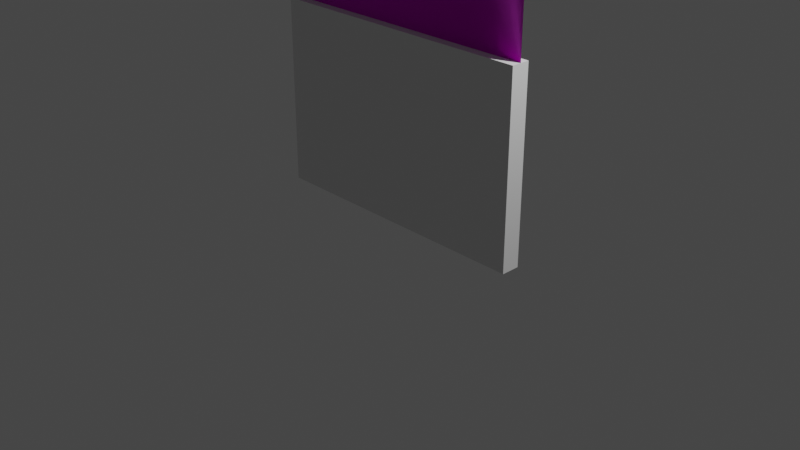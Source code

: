 # Source: spike-wall.blend  (saved by Blender 3.3.6; exported with 4.5.12 LTS)
import bpy
from mathutils import Matrix  # noqa: F401  (used for matrix-valued properties, if any)

bpy.ops.wm.read_factory_settings(use_empty=True)
scene = bpy.context.scene
scene.name = 'Scene'

# ---- collections
col_collection = bpy.data.collections.new('Collection'); scene.collection.children.link(col_collection)

# ---- images (referenced by path relative to the original .blend; pixels are not part of the script)
import os
ASSET_DIR = os.environ.get("B2B_ASSET_DIR", "")  # directory of the original .blend (textures are referenced by path, not embedded)
HERE = os.path.dirname(os.path.abspath(__file__))  # packed textures are extracted next to this script under _unpacked/

def load_image(name, relpath, width, height, colorspace="sRGB"):
    """Load a texture the original file referenced (path relative to the .blend, or extracted next to this script)."""
    p = next((c for c in (os.path.join(HERE, relpath), os.path.join(ASSET_DIR, relpath)) if relpath and os.path.exists(c)), "")
    if p:
        img = bpy.data.images.load(p, check_existing=True)
        img.name = name
    else:  # same state as the original file: an image datablock whose file is absent (Cycles renders it pink)
        img = bpy.data.images.new(name, width, height)
        img.source = "FILE"
        img.filepath = "//" + (relpath or name)
    img.colorspace_settings.name = colorspace
    return img
img_wall_spikes_height_png = load_image('wall-spikes_height.png', 'wall-spikes_height.png', 1024, 1024, 'Non-Color')
img_wall_spikes_albedo_png = load_image('wall-spikes_albedo.png', 'wall-spikes_albedo.png', 1024, 1024, 'sRGB')
img_wall_spikes_metalness_png = load_image('wall-spikes_metalness.png', 'wall-spikes_metalness.png', 1024, 1024, 'Non-Color')
img_wall_spikes_roughness_png = load_image('wall-spikes_roughness.png', 'wall-spikes_roughness.png', 1024, 1024, 'Non-Color')
img_wall_spikes_normal_png = load_image('wall-spikes_normal.png', 'wall-spikes_normal.png', 1024, 1024, 'Non-Color')
img_wall_spikes_ao_png = load_image('wall-spikes_ao.png', 'wall-spikes_ao.png', 1024, 1024, 'Non-Color')

# ---- materials (node trees are filled in below, after node groups)
mat_material = bpy.data.materials.new('Material')
mat_material.alpha_threshold = 0.0
mat_material.use_transparent_shadow = False
mat_material.roughness = 0.5
mat_material.line_color = (0.0, 0.0, 0.0, 1.0)
mat_spikes = bpy.data.materials.new('Spikes')
mat_spikes.use_transparent_shadow = False

# ---- material node trees
mat_material.use_nodes = True; mat_material.node_tree.nodes.clear()
_N = mat_material.node_tree.nodes; _L = mat_material.node_tree.links
n0 = _N.new('ShaderNodeOutputMaterial'); n0.name = 'Material Output'; n0.location = (300, 300)
n1 = _N.new('ShaderNodeBsdfPrincipled'); n1.name = 'Principled BSDF'; n1.location = (10, 300)
n1.distribution = 'GGX'
n1.subsurface_method = 'RANDOM_WALK_SKIN'
n1.inputs[3].default_value = 1.45
n1.inputs[27].default_value = (0.0, 0.0, 0.0, 1.0)
n1.inputs[28].default_value = 1.0
_L.new(n1.outputs[0], n0.inputs[0])
n0.is_active_output = True
mat_spikes.use_nodes = True; mat_spikes.node_tree.nodes.clear()
_N = mat_spikes.node_tree.nodes; _L = mat_spikes.node_tree.links
n0 = _N.new('ShaderNodeOutputMaterial'); n0.name = 'Material Output'; n0.location = (300, 300)
n1 = _N.new('ShaderNodeBsdfPrincipled'); n1.name = 'Principled BSDF'; n1.location = (10, 300)
n1.distribution = 'GGX'
n1.subsurface_method = 'RANDOM_WALK_SKIN'
n1.inputs[3].default_value = 1.45
n1.inputs[27].default_value = (0.0, 0.0, 0.0, 1.0)
n1.inputs[28].default_value = 1.0
n2 = _N.new('ShaderNodeTexImage'); n2.name = 'Image Texture'; n2.location = (86, -1430)
n2.label = 'Displacement'
n2.image = img_wall_spikes_height_png
n3 = _N.new('ShaderNodeDisplacement'); n3.name = 'Displacement'; n3.location = (110, -400)
n3.inputs[2].default_value = 1.0
n4 = _N.new('ShaderNodeTexImage'); n4.name = 'Image Texture.001'; n4.location = (86, -310)
n4.label = 'Base Color'
n4.image = img_wall_spikes_albedo_png
n5 = _N.new('ShaderNodeTexImage'); n5.name = 'Image Texture.002'; n5.location = (86, -590)
n5.label = 'Metallic'
n5.image = img_wall_spikes_metalness_png
n6 = _N.new('ShaderNodeTexImage'); n6.name = 'Image Texture.003'; n6.location = (86, -870)
n6.label = 'Roughness'
n6.image = img_wall_spikes_roughness_png
n7 = _N.new('ShaderNodeTexImage'); n7.name = 'Image Texture.004'; n7.location = (86, -1150)
n7.label = 'Normal'
n7.image = img_wall_spikes_normal_png
n8 = _N.new('ShaderNodeNormalMap'); n8.name = 'Normal Map'; n8.location = (-240, -620)
n9 = _N.new('ShaderNodeTexImage'); n9.name = 'Image Texture.005'; n9.location = (86, -30)
n9.label = 'Ambient Occlusion'
n9.image = img_wall_spikes_ao_png
n10 = _N.new('ShaderNodeMapping'); n10.name = 'Mapping'; n10.location = (230, -30)
n11 = _N.new('NodeReroute'); n11.name = 'Reroute'; n11.location = (36, -821)
n11.width = 16
n11.socket_idname = 'NodeSocketVector'
n12 = _N.new('ShaderNodeTexCoord'); n12.name = 'Texture Coordinate'; n12.location = (30, -30)
n13 = _N.new('NodeFrame'); n13.name = 'Frame'; n13.location = (-1270, 330)
n13.label = 'Mapping'
n13.width = 400
n14 = _N.new('NodeFrame'); n14.name = 'Frame.001'; n14.location = (-626, 530)
n14.label = 'Textures'
n14.width = 356
n2.parent = n14
n4.parent = n14
n5.parent = n14
n6.parent = n14
n7.parent = n14
n9.parent = n14
n10.parent = n13
n11.parent = n14
n12.parent = n13
_L.new(n1.outputs[0], n0.inputs[0])
_L.new(n2.outputs[0], n3.inputs[0])
_L.new(n3.outputs[0], n0.inputs[2])
_L.new(n4.outputs[0], n1.inputs[0])
_L.new(n5.outputs[0], n1.inputs[1])
_L.new(n6.outputs[0], n1.inputs[2])
_L.new(n7.outputs[0], n8.inputs[1])
_L.new(n8.outputs[0], n1.inputs[5])
_L.new(n11.outputs[0], n9.inputs[0])
_L.new(n11.outputs[0], n4.inputs[0])
_L.new(n11.outputs[0], n5.inputs[0])
_L.new(n11.outputs[0], n6.inputs[0])
_L.new(n11.outputs[0], n7.inputs[0])
_L.new(n11.outputs[0], n2.inputs[0])
_L.new(n10.outputs[0], n11.inputs[0])
_L.new(n12.outputs[2], n10.inputs[0])
n0.is_active_output = True

# ---- world
world_world = bpy.data.worlds.new('World'); scene.world = world_world
world_world.use_nodes = True; world_world.node_tree.nodes.clear()
_N = world_world.node_tree.nodes; _L = world_world.node_tree.links
n0 = _N.new('ShaderNodeOutputWorld'); n0.name = 'World Output'; n0.location = (300, 300)
n1 = _N.new('ShaderNodeBackground'); n1.name = 'Background'; n1.location = (10, 300)
n1.inputs[0].default_value = (0.05088, 0.05088, 0.05088, 1.0)
_L.new(n1.outputs[0], n0.inputs[0])
n0.is_active_output = True
world_world.color = (0.05088, 0.05088, 0.05088)
world_world.use_sun_shadow = False
world_world.sun_shadow_jitter_overblur = 0.0

# ---- cameras
cam_camera = bpy.data.cameras.new('Camera')
cam_camera.clip_end = 100.0
cam_camera.ortho_scale = 7.314

# ---- lights
light_light = bpy.data.lights.new('Light', 'POINT')
light_light.transmission_factor = 0.0
light_light.energy = 1000.0
light_light.shadow_soft_size = 0.1
light_light.shadow_maximum_resolution = 0.006
light_light.use_absolute_resolution = True

# ---- meshes
me_cube = bpy.data.meshes.new('Cube')
me_cube.from_pydata([(1.5, 0.1, 1.0), (1.5, 0.1, -1.0), (1.5, -0.1, 1.0), (1.5, -0.1, -1.0), (-1.5, 0.1, 1.0), (-1.5, 0.1, -1.0), (-1.5, -0.1, 1.0), (-1.5, -0.1, -1.0), (0.5, 0.1, -1.0), (-0.5, 0.1, -1.0), (0.5, -0.1, 1.0), (-0.5, -0.1, 1.0), (-0.5, -0.1, -1.0), (0.5, -0.1, -1.0), (-0.5, 0.1, 1.0), (0.5, 0.1, 1.0), (1.5, 0.1, 1.0), (1.5, 0.1, -1.0), (1.5, -0.1, 1.0), (1.5, -0.1, -1.0), (-1.5, 0.1, 1.0), (-1.5, 0.1, -1.0), (-1.5, -0.1, 1.0), (-1.5, -0.1, -1.0)], [], [(14, 4, 6, 11), (12, 11, 6, 7), (8, 1, 3, 13), (8, 15, 0, 1), (5, 4, 14, 9), (9, 14, 15, 8), (5, 9, 12, 7), (9, 8, 13, 12), (3, 2, 10, 13), (13, 10, 11, 12), (0, 15, 10, 2), (15, 14, 11, 10), (23, 22, 20, 21), (17, 16, 18, 19)])
_uv = me_cube.uv_layers.new(name='UVMap')
_uv.uv.foreach_set('vector', [1.333, 5.172e-05, 2.0, 5.18e-05, 2.0, 0.1334, 1.333, 0.1334, 1.333, 1.333, 1.333, 5.96e-08, 2.0, 0.0, 2.0, 1.333, 1.333, 0.0, 2.0, 5.96e-08, 2.0, 0.1333, 1.333, 0.1333, 0.6666, 5.96e-08, 0.6666, 1.333, 0.0, 1.333, 2.98e-07, 0.0, 2.0, 0.0, 2.0, 1.333, 1.333, 1.333, 1.333, 5.96e-08, 1.333, 5.96e-08, 1.333, 1.333, 0.6666, 1.333, 0.6666, 5.96e-08, 1.192e-07, 0.0, 0.6666, 5.96e-08, 0.6666, 0.1333, 0.0, 0.1333, 0.6666, 5.96e-08, 1.333, 0.0, 1.333, 0.1333, 0.6666, 0.1333, 1.192e-07, 1.333, 0.0, 5.96e-08, 0.6666, 5.96e-08, 0.6666, 1.333, 0.6666, 1.333, 0.6666, 5.96e-08, 1.333, 5.96e-08, 1.333, 1.333, 5.164e-05, 5.164e-05, 0.6667, 5.18e-05, 0.6667, 0.1334, 5.164e-05, 0.1334, 0.6667, 5.18e-05, 1.333, 5.172e-05, 1.333, 0.1334, 0.6667, 0.1334, 0.0001268, 2.0, 0.0001265, 0.0001266, 0.2001, 0.0001265, 0.2001, 2.0, 0.4003, 0.0001265, 0.4003, 2.0, 0.2004, 2.0, 0.2004, 0.0001265])
me_cube.materials.append(mat_material)
me_cube.use_mirror_vertex_groups = False
me_cube.update()
me_plane = bpy.data.meshes.new('Plane')
me_plane.from_pydata([(-1.5, -3.775e-08, -0.5), (1.5, -3.775e-08, -0.5), (-1.5, 3.775e-08, 0.5), (1.5, 3.775e-08, 0.5), (-0.5, -3.775e-08, -0.5), (0.5, -3.775e-08, -0.5), (0.5, 3.775e-08, 0.5), (-0.5, 3.775e-08, 0.5)], [], [(5, 1, 3, 6), (0, 4, 7, 2), (4, 5, 6, 7)])
_uv = me_plane.uv_layers.new(name='UVMap')
_uv.uv.foreach_set('vector', [0.0001002, 9.975e-05, 0.9999, 9.981e-05, 0.9999, 0.9999, 0.0001, 0.9999, 9.998e-05, 0.0001, 0.9999, 9.998e-05, 0.9999, 0.9999, 9.998e-05, 0.9999, 9.998e-05, 0.0001002, 0.9999, 9.998e-05, 0.9999, 0.9999, 0.0001002, 0.9999])
me_plane.materials.append(mat_spikes)
me_plane.update()

# ---- objects
ob_cube = bpy.data.objects.new('Cube', me_cube)
ob_light = bpy.data.objects.new('Light', light_light)
ob_camera = bpy.data.objects.new('Camera', cam_camera)
ob_plane = bpy.data.objects.new('Plane', me_plane)

# ---- transforms, parenting, visibility, modifiers, constraints
ob_cube.location = (0.0, 0.0, 1.0)
ob_cube.lock_rotations_4d = False
ob_cube.empty_display_type = 'ARROWS'
ob_cube.lineart.crease_threshold = 0.0
ob_light.location = (4.076, 1.005, 5.904)
ob_light.rotation_euler = (0.6503, 0.05522, 1.866)
ob_light.lock_rotations_4d = False
ob_light.empty_display_type = 'ARROWS'
ob_light.color = (0.0, 0.0, 0.0, 0.0)
ob_light.lineart.crease_threshold = 0.0
ob_camera.location = (7.359, -6.926, 4.958)
ob_camera.rotation_euler = (1.109, 0.0, 0.8149)
ob_camera.lock_rotations_4d = False
ob_camera.empty_display_type = 'ARROWS'
ob_camera.color = (0.0, 0.0, 0.0, 0.0)
ob_camera.display_type = 'WIRE'
ob_camera.lineart.crease_threshold = 0.0
ob_plane.location = (0.0, 0.0, 2.5)

# ---- collection membership
col_collection.objects.link(ob_cube)
col_collection.objects.link(ob_light)
col_collection.objects.link(ob_camera)
col_collection.objects.link(ob_plane)

# ---- scene / render settings (as saved in the file)
scene.camera = ob_camera
scene.frame_start = 1; scene.frame_end = 250; scene.frame_set(1)
scene.render.engine = 'BLENDER_EEVEE_NEXT'
scene.cycles.sampling_pattern = 'TABULATED_SOBOL'
scene.cycles.use_light_tree = False
scene.view_settings.view_transform = 'Filmic'
bpy.context.view_layer.update()
